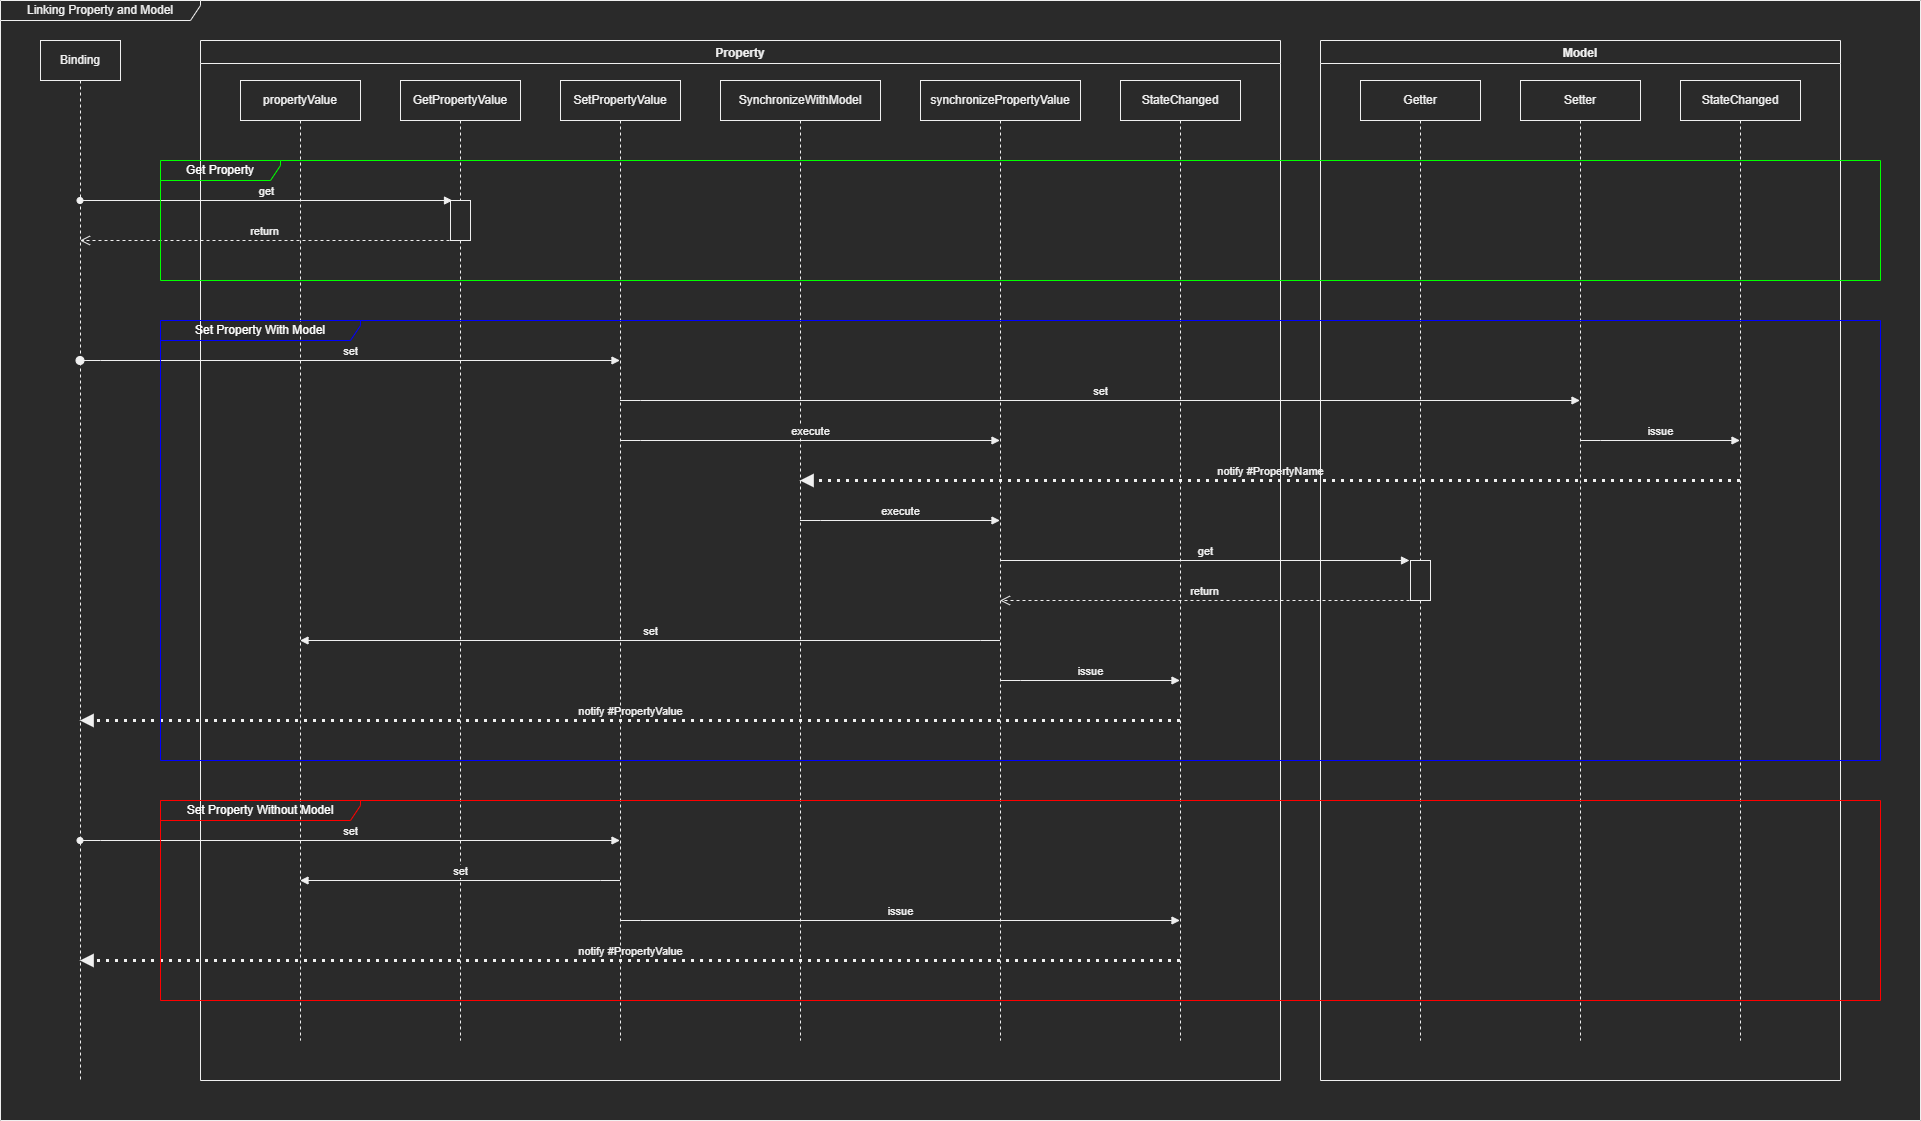

The diagram above was exported from draw.io. Its source (the exported page's mxGraphModel, read from the mxfile embedded in the PNG):
<mxGraphModel dx="2062" dy="1122" grid="1" gridSize="10" guides="1" tooltips="1" connect="1" arrows="1" fold="1" page="0" pageScale="1" pageWidth="1600" pageHeight="900" math="0" shadow="0">
  <root>
    <mxCell id="0" />
    <mxCell id="1" parent="0" />
    <mxCell id="cESx-A59jAa0iVZuL5Hy-34" value="Linking Property and Model" style="shape=umlFrame;whiteSpace=wrap;html=1;width=200;height=20;fillColor=none;connectable=0;allowArrows=0;pointerEvents=0;" parent="1" vertex="1">
      <mxGeometry x="40" y="40" width="1920" height="1120" as="geometry" />
    </mxCell>
    <mxCell id="cESx-A59jAa0iVZuL5Hy-9" value="Binding" style="shape=umlLifeline;perimeter=lifelinePerimeter;whiteSpace=wrap;html=1;container=1;collapsible=0;recursiveResize=0;outlineConnect=0;" parent="1" vertex="1">
      <mxGeometry x="80" y="80" width="80" height="1040" as="geometry" />
    </mxCell>
    <mxCell id="cESx-A59jAa0iVZuL5Hy-12" value="get" style="html=1;verticalAlign=bottom;endArrow=block;entryX=0.1;entryY=0;rounded=0;startArrow=oval;startFill=1;entryDx=0;entryDy=0;entryPerimeter=0;" parent="1" source="cESx-A59jAa0iVZuL5Hy-9" target="cESx-A59jAa0iVZuL5Hy-11" edge="1">
      <mxGeometry relative="1" as="geometry">
        <mxPoint x="1599.5" y="240" as="sourcePoint" />
      </mxGeometry>
    </mxCell>
    <mxCell id="cESx-A59jAa0iVZuL5Hy-13" value="return" style="html=1;verticalAlign=bottom;endArrow=open;dashed=1;endSize=8;exitX=-0.05;exitY=1;rounded=0;exitDx=0;exitDy=0;exitPerimeter=0;" parent="1" source="cESx-A59jAa0iVZuL5Hy-11" target="cESx-A59jAa0iVZuL5Hy-9" edge="1">
      <mxGeometry relative="1" as="geometry">
        <mxPoint x="1599.5" y="280" as="targetPoint" />
      </mxGeometry>
    </mxCell>
    <mxCell id="cESx-A59jAa0iVZuL5Hy-14" value="set" style="html=1;verticalAlign=bottom;startArrow=oval;startFill=1;endArrow=block;startSize=8;rounded=0;" parent="1" source="cESx-A59jAa0iVZuL5Hy-9" target="cESx-A59jAa0iVZuL5Hy-6" edge="1">
      <mxGeometry width="60" relative="1" as="geometry">
        <mxPoint x="1599.5" y="359.5" as="sourcePoint" />
        <mxPoint x="1059.5" y="359.5" as="targetPoint" />
        <Array as="points">
          <mxPoint x="140" y="400" />
        </Array>
      </mxGeometry>
    </mxCell>
    <mxCell id="cESx-A59jAa0iVZuL5Hy-17" value="set" style="html=1;verticalAlign=bottom;endArrow=block;rounded=0;" parent="1" source="cESx-A59jAa0iVZuL5Hy-6" target="cESx-A59jAa0iVZuL5Hy-2" edge="1">
      <mxGeometry width="80" relative="1" as="geometry">
        <mxPoint x="1059.5" y="399.5" as="sourcePoint" />
        <mxPoint x="339.5" y="399.5" as="targetPoint" />
        <Array as="points">
          <mxPoint x="680" y="440" />
        </Array>
      </mxGeometry>
    </mxCell>
    <mxCell id="cESx-A59jAa0iVZuL5Hy-19" value="notify #PropertyName" style="html=1;verticalAlign=bottom;endArrow=block;rounded=0;dashed=1;dashPattern=1 2;strokeWidth=3;" parent="1" source="cESx-A59jAa0iVZuL5Hy-3" target="cESx-A59jAa0iVZuL5Hy-7" edge="1">
      <mxGeometry width="80" relative="1" as="geometry">
        <mxPoint x="499.5" y="479.5" as="sourcePoint" />
        <mxPoint x="1239.5" y="479.5" as="targetPoint" />
        <Array as="points">
          <mxPoint x="1760" y="520" />
        </Array>
      </mxGeometry>
    </mxCell>
    <mxCell id="cESx-A59jAa0iVZuL5Hy-22" value="return" style="html=1;verticalAlign=bottom;endArrow=open;dashed=1;endSize=8;rounded=0;exitX=-0.05;exitY=1;exitDx=0;exitDy=0;exitPerimeter=0;" parent="1" source="cESx-A59jAa0iVZuL5Hy-20" target="9o5p2p9KwihxFU7a3HXG-1" edge="1">
      <mxGeometry relative="1" as="geometry">
        <mxPoint x="1239.5" y="559.5" as="targetPoint" />
        <mxPoint x="220" y="719.5" as="sourcePoint" />
      </mxGeometry>
    </mxCell>
    <mxCell id="cESx-A59jAa0iVZuL5Hy-21" value="get" style="html=1;verticalAlign=bottom;endArrow=block;entryX=-0.05;entryY=0;rounded=0;entryDx=0;entryDy=0;entryPerimeter=0;" parent="1" source="9o5p2p9KwihxFU7a3HXG-1" target="cESx-A59jAa0iVZuL5Hy-20" edge="1">
      <mxGeometry relative="1" as="geometry">
        <mxPoint x="1239.5" y="519.5" as="sourcePoint" />
      </mxGeometry>
    </mxCell>
    <mxCell id="cESx-A59jAa0iVZuL5Hy-25" value="notify #PropertyValue" style="html=1;verticalAlign=bottom;endArrow=block;rounded=0;dashed=1;dashPattern=1 2;strokeWidth=3;" parent="1" source="cESx-A59jAa0iVZuL5Hy-8" target="cESx-A59jAa0iVZuL5Hy-9" edge="1">
      <mxGeometry width="80" relative="1" as="geometry">
        <mxPoint x="1419.5" y="679.5" as="sourcePoint" />
        <mxPoint x="1599.5" y="679.5" as="targetPoint" />
        <Array as="points">
          <mxPoint x="1200" y="760" />
        </Array>
      </mxGeometry>
    </mxCell>
    <mxCell id="cESx-A59jAa0iVZuL5Hy-27" value="set" style="html=1;verticalAlign=bottom;startArrow=oval;startFill=1;endArrow=block;rounded=0;" parent="1" source="cESx-A59jAa0iVZuL5Hy-9" target="cESx-A59jAa0iVZuL5Hy-6" edge="1">
      <mxGeometry width="60" relative="1" as="geometry">
        <mxPoint x="1599.5" y="719.5" as="sourcePoint" />
        <mxPoint x="1059.5" y="719.5" as="targetPoint" />
        <Array as="points">
          <mxPoint x="140" y="880" />
        </Array>
      </mxGeometry>
    </mxCell>
    <mxCell id="cESx-A59jAa0iVZuL5Hy-29" value="notify #PropertyValue" style="html=1;verticalAlign=bottom;endArrow=block;rounded=0;dashed=1;strokeWidth=3;dashPattern=1 2;" parent="1" source="cESx-A59jAa0iVZuL5Hy-8" target="cESx-A59jAa0iVZuL5Hy-9" edge="1">
      <mxGeometry width="80" relative="1" as="geometry">
        <mxPoint x="1419.5" y="839.5" as="sourcePoint" />
        <mxPoint x="1599.5" y="839.5" as="targetPoint" />
        <Array as="points">
          <mxPoint x="1200" y="1000" />
        </Array>
      </mxGeometry>
    </mxCell>
    <mxCell id="z3UaGqp-QcEoqs2LbcCt-1" value="Model" style="swimlane;pointerEvents=0;fillColor=none;" parent="1" vertex="1">
      <mxGeometry x="1360" y="80" width="520" height="1040" as="geometry" />
    </mxCell>
    <mxCell id="cESx-A59jAa0iVZuL5Hy-1" value="Getter" style="shape=umlLifeline;perimeter=lifelinePerimeter;whiteSpace=wrap;html=1;container=1;collapsible=0;recursiveResize=0;outlineConnect=0;" parent="z3UaGqp-QcEoqs2LbcCt-1" vertex="1">
      <mxGeometry x="40" y="40" width="120" height="960" as="geometry" />
    </mxCell>
    <mxCell id="cESx-A59jAa0iVZuL5Hy-20" value="" style="html=1;points=[];perimeter=orthogonalPerimeter;" parent="cESx-A59jAa0iVZuL5Hy-1" vertex="1">
      <mxGeometry x="50" y="480" width="20" height="40" as="geometry" />
    </mxCell>
    <mxCell id="cESx-A59jAa0iVZuL5Hy-2" value="Setter" style="shape=umlLifeline;perimeter=lifelinePerimeter;whiteSpace=wrap;html=1;container=1;collapsible=0;recursiveResize=0;outlineConnect=0;" parent="z3UaGqp-QcEoqs2LbcCt-1" vertex="1">
      <mxGeometry x="200" y="40" width="120" height="960" as="geometry" />
    </mxCell>
    <mxCell id="cESx-A59jAa0iVZuL5Hy-3" value="StateChanged" style="shape=umlLifeline;perimeter=lifelinePerimeter;whiteSpace=wrap;html=1;container=1;collapsible=0;recursiveResize=0;outlineConnect=0;" parent="z3UaGqp-QcEoqs2LbcCt-1" vertex="1">
      <mxGeometry x="360" y="40" width="120" height="960" as="geometry" />
    </mxCell>
    <mxCell id="cESx-A59jAa0iVZuL5Hy-18" value="issue" style="html=1;verticalAlign=bottom;endArrow=block;rounded=0;" parent="z3UaGqp-QcEoqs2LbcCt-1" source="cESx-A59jAa0iVZuL5Hy-2" target="cESx-A59jAa0iVZuL5Hy-3" edge="1">
      <mxGeometry width="80" relative="1" as="geometry">
        <mxPoint x="259.5" y="359.5" as="sourcePoint" />
        <mxPoint x="419.5" y="359.5" as="targetPoint" />
        <Array as="points">
          <mxPoint x="280" y="400" />
        </Array>
      </mxGeometry>
    </mxCell>
    <mxCell id="z3UaGqp-QcEoqs2LbcCt-2" value="Property" style="swimlane;pointerEvents=0;fillColor=none;" parent="1" vertex="1">
      <mxGeometry x="240" y="80" width="1080" height="1040" as="geometry" />
    </mxCell>
    <mxCell id="cESx-A59jAa0iVZuL5Hy-4" value="propertyValue" style="shape=umlLifeline;perimeter=lifelinePerimeter;whiteSpace=wrap;html=1;container=1;collapsible=0;recursiveResize=0;outlineConnect=0;" parent="z3UaGqp-QcEoqs2LbcCt-2" vertex="1">
      <mxGeometry x="40" y="40" width="120" height="960" as="geometry" />
    </mxCell>
    <mxCell id="cESx-A59jAa0iVZuL5Hy-5" value="GetPropertyValue" style="shape=umlLifeline;perimeter=lifelinePerimeter;whiteSpace=wrap;html=1;container=1;collapsible=0;recursiveResize=0;outlineConnect=0;" parent="z3UaGqp-QcEoqs2LbcCt-2" vertex="1">
      <mxGeometry x="200" y="40" width="120" height="960" as="geometry" />
    </mxCell>
    <mxCell id="cESx-A59jAa0iVZuL5Hy-11" value="" style="html=1;points=[];perimeter=orthogonalPerimeter;" parent="cESx-A59jAa0iVZuL5Hy-5" vertex="1">
      <mxGeometry x="50" y="120" width="20" height="40" as="geometry" />
    </mxCell>
    <mxCell id="cESx-A59jAa0iVZuL5Hy-6" value="SetPropertyValue" style="shape=umlLifeline;perimeter=lifelinePerimeter;whiteSpace=wrap;html=1;container=1;collapsible=0;recursiveResize=0;outlineConnect=0;" parent="z3UaGqp-QcEoqs2LbcCt-2" vertex="1">
      <mxGeometry x="360" y="40" width="120" height="960" as="geometry" />
    </mxCell>
    <mxCell id="cESx-A59jAa0iVZuL5Hy-26" value="set" style="html=1;verticalAlign=bottom;endArrow=block;rounded=0;" parent="z3UaGqp-QcEoqs2LbcCt-2" source="cESx-A59jAa0iVZuL5Hy-6" target="cESx-A59jAa0iVZuL5Hy-4" edge="1">
      <mxGeometry width="80" relative="1" as="geometry">
        <mxPoint x="419.5" y="679.5" as="sourcePoint" />
        <mxPoint x="99.5" y="679.5" as="targetPoint" />
        <Array as="points">
          <mxPoint x="400" y="840" />
        </Array>
      </mxGeometry>
    </mxCell>
    <mxCell id="cESx-A59jAa0iVZuL5Hy-7" value="SynchronizeWithModel" style="shape=umlLifeline;perimeter=lifelinePerimeter;whiteSpace=wrap;html=1;container=1;collapsible=0;recursiveResize=0;outlineConnect=0;" parent="z3UaGqp-QcEoqs2LbcCt-2" vertex="1">
      <mxGeometry x="520" y="40" width="160" height="960" as="geometry" />
    </mxCell>
    <mxCell id="cESx-A59jAa0iVZuL5Hy-23" value="set" style="html=1;verticalAlign=bottom;endArrow=block;rounded=0;" parent="z3UaGqp-QcEoqs2LbcCt-2" source="9o5p2p9KwihxFU7a3HXG-1" target="cESx-A59jAa0iVZuL5Hy-4" edge="1">
      <mxGeometry width="80" relative="1" as="geometry">
        <mxPoint x="599.5" y="519.5" as="sourcePoint" />
        <mxPoint x="99.5" y="519.5" as="targetPoint" />
        <Array as="points">
          <mxPoint x="780" y="600" />
        </Array>
      </mxGeometry>
    </mxCell>
    <mxCell id="cESx-A59jAa0iVZuL5Hy-8" value="StateChanged" style="shape=umlLifeline;perimeter=lifelinePerimeter;whiteSpace=wrap;html=1;container=1;collapsible=0;recursiveResize=0;outlineConnect=0;" parent="z3UaGqp-QcEoqs2LbcCt-2" vertex="1">
      <mxGeometry x="920" y="40" width="120" height="960" as="geometry" />
    </mxCell>
    <mxCell id="cESx-A59jAa0iVZuL5Hy-24" value="issue" style="html=1;verticalAlign=bottom;endArrow=block;rounded=0;" parent="z3UaGqp-QcEoqs2LbcCt-2" source="9o5p2p9KwihxFU7a3HXG-1" target="cESx-A59jAa0iVZuL5Hy-8" edge="1">
      <mxGeometry width="80" relative="1" as="geometry">
        <mxPoint x="599.5" y="559.5" as="sourcePoint" />
        <mxPoint x="779.5" y="559.5" as="targetPoint" />
        <Array as="points">
          <mxPoint x="820" y="640" />
        </Array>
      </mxGeometry>
    </mxCell>
    <mxCell id="cESx-A59jAa0iVZuL5Hy-28" value="issue" style="html=1;verticalAlign=bottom;endArrow=block;rounded=0;" parent="z3UaGqp-QcEoqs2LbcCt-2" source="cESx-A59jAa0iVZuL5Hy-6" target="cESx-A59jAa0iVZuL5Hy-8" edge="1">
      <mxGeometry width="80" relative="1" as="geometry">
        <mxPoint x="419.5" y="719.5" as="sourcePoint" />
        <mxPoint x="779.5" y="719.5" as="targetPoint" />
        <Array as="points">
          <mxPoint x="440" y="880" />
        </Array>
      </mxGeometry>
    </mxCell>
    <mxCell id="9o5p2p9KwihxFU7a3HXG-1" value="synchronizePropertyValue" style="shape=umlLifeline;perimeter=lifelinePerimeter;whiteSpace=wrap;html=1;container=1;collapsible=0;recursiveResize=0;outlineConnect=0;" vertex="1" parent="z3UaGqp-QcEoqs2LbcCt-2">
      <mxGeometry x="720" y="40" width="160" height="960" as="geometry" />
    </mxCell>
    <mxCell id="9o5p2p9KwihxFU7a3HXG-2" value="execute" style="html=1;verticalAlign=bottom;endArrow=block;rounded=0;" edge="1" parent="z3UaGqp-QcEoqs2LbcCt-2" source="cESx-A59jAa0iVZuL5Hy-6" target="9o5p2p9KwihxFU7a3HXG-1">
      <mxGeometry width="80" relative="1" as="geometry">
        <mxPoint x="670" y="-80" as="sourcePoint" />
        <mxPoint x="750" y="-80" as="targetPoint" />
        <Array as="points">
          <mxPoint x="440" y="400" />
        </Array>
      </mxGeometry>
    </mxCell>
    <mxCell id="9o5p2p9KwihxFU7a3HXG-3" value="execute" style="html=1;verticalAlign=bottom;endArrow=block;rounded=0;" edge="1" parent="z3UaGqp-QcEoqs2LbcCt-2" source="cESx-A59jAa0iVZuL5Hy-7" target="9o5p2p9KwihxFU7a3HXG-1">
      <mxGeometry width="80" relative="1" as="geometry">
        <mxPoint x="770" y="190" as="sourcePoint" />
        <mxPoint x="850" y="190" as="targetPoint" />
        <Array as="points">
          <mxPoint x="620" y="480" />
        </Array>
      </mxGeometry>
    </mxCell>
    <mxCell id="1uGykuu89LHaolDX0c5t-1" value="Get Property" style="shape=umlFrame;whiteSpace=wrap;html=1;fillColor=none;connectable=0;allowArrows=0;pointerEvents=0;width=120;height=20;fontColor=#ffffff;strokeColor=#00FF00;" parent="1" vertex="1">
      <mxGeometry x="200" y="200" width="1720" height="120" as="geometry" />
    </mxCell>
    <mxCell id="1uGykuu89LHaolDX0c5t-2" value="Set Property With Model" style="shape=umlFrame;whiteSpace=wrap;html=1;pointerEvents=0;fillColor=none;connectable=0;allowArrows=0;width=200;height=20;fontColor=#ffffff;strokeColor=#0000FF;" parent="1" vertex="1">
      <mxGeometry x="200" y="360" width="1720" height="440" as="geometry" />
    </mxCell>
    <mxCell id="1uGykuu89LHaolDX0c5t-3" value="Set Property&amp;nbsp;Without Model" style="shape=umlFrame;whiteSpace=wrap;html=1;pointerEvents=0;fillColor=none;width=200;height=20;fontColor=#ffffff;strokeColor=#FF0000;" parent="1" vertex="1">
      <mxGeometry x="200" y="840" width="1720" height="200" as="geometry" />
    </mxCell>
  </root>
</mxGraphModel>